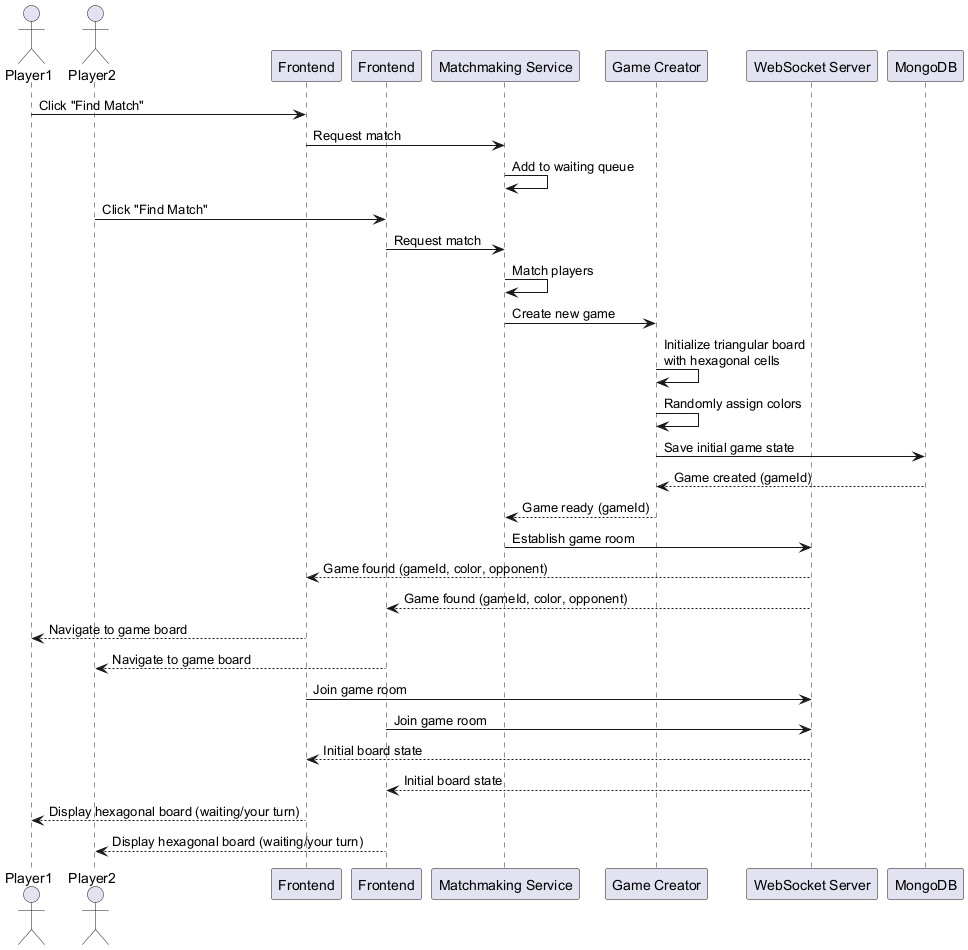

The diagram above was rendered by PlantUML. Its source (embedded in the PNG):
@startuml
actor Player1
actor Player2
participant "Frontend" as FE1
participant "Frontend" as FE2
participant "Matchmaking Service" as MM
participant "Game Creator" as GC
participant "WebSocket Server" as WS
participant "MongoDB" as DB

Player1 -> FE1: Click "Find Match"
FE1 -> MM: Request match
MM -> MM: Add to waiting queue
Player2 -> FE2: Click "Find Match"
FE2 -> MM: Request match
MM -> MM: Match players
MM -> GC: Create new game
GC -> GC: Initialize triangular board\nwith hexagonal cells
GC -> GC: Randomly assign colors
GC -> DB: Save initial game state
DB --> GC: Game created (gameId)
GC --> MM: Game ready (gameId)
MM -> WS: Establish game room
WS --> FE1: Game found (gameId, color, opponent)
WS --> FE2: Game found (gameId, color, opponent)
FE1 --> Player1: Navigate to game board
FE2 --> Player2: Navigate to game board
FE1 -> WS: Join game room
FE2 -> WS: Join game room
WS --> FE1: Initial board state
WS --> FE2: Initial board state
FE1 --> Player1: Display hexagonal board (waiting/your turn)
FE2 --> Player2: Display hexagonal board (waiting/your turn)
@enduml